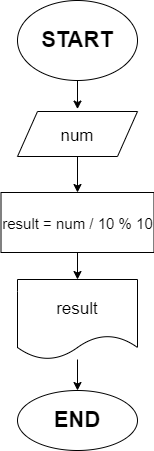

The diagram above was exported from draw.io. Its source (the exported page's mxGraphModel, read from the mxfile embedded in the PNG):
<mxGraphModel dx="758" dy="353" grid="0" gridSize="10" guides="1" tooltips="1" connect="1" arrows="1" fold="1" page="0" pageScale="1" pageWidth="827" pageHeight="1169" math="0" shadow="0">
  <root>
    <mxCell id="0" />
    <mxCell id="1" parent="0" />
    <mxCell id="4" style="edgeStyle=none;html=1;exitX=0.5;exitY=1;exitDx=0;exitDy=0;fontSize=22;" edge="1" parent="1" source="2">
      <mxGeometry relative="1" as="geometry">
        <mxPoint x="404" y="120.60000610351562" as="targetPoint" />
      </mxGeometry>
    </mxCell>
    <mxCell id="2" value="&lt;b&gt;&lt;font style=&quot;font-size: 22px&quot;&gt;START&lt;/font&gt;&lt;/b&gt;" style="ellipse;whiteSpace=wrap;html=1;" vertex="1" parent="1">
      <mxGeometry x="344" y="12" width="120" height="80" as="geometry" />
    </mxCell>
    <mxCell id="6" value="" style="edgeStyle=none;html=1;fontSize=22;" edge="1" parent="1" source="3" target="5">
      <mxGeometry relative="1" as="geometry" />
    </mxCell>
    <mxCell id="3" value="&lt;font style=&quot;font-size: 17px&quot;&gt;num&lt;/font&gt;" style="shape=parallelogram;perimeter=parallelogramPerimeter;whiteSpace=wrap;html=1;fixedSize=1;fontSize=22;" vertex="1" parent="1">
      <mxGeometry x="344" y="123" width="120" height="45" as="geometry" />
    </mxCell>
    <mxCell id="11" style="edgeStyle=none;html=1;exitX=0.5;exitY=1;exitDx=0;exitDy=0;entryX=0.5;entryY=0;entryDx=0;entryDy=0;fontSize=22;" edge="1" parent="1" source="5" target="10">
      <mxGeometry relative="1" as="geometry" />
    </mxCell>
    <mxCell id="5" value="&lt;font style=&quot;font-size: 15px&quot;&gt;result = num / 10 % 10&lt;/font&gt;" style="whiteSpace=wrap;html=1;fontSize=22;" vertex="1" parent="1">
      <mxGeometry x="327.5" y="204" width="153" height="60" as="geometry" />
    </mxCell>
    <mxCell id="13" value="" style="edgeStyle=none;html=1;fontSize=22;" edge="1" parent="1" source="10" target="12">
      <mxGeometry relative="1" as="geometry" />
    </mxCell>
    <mxCell id="10" value="&lt;font style=&quot;font-size: 17px&quot;&gt;result&lt;/font&gt;" style="shape=document;whiteSpace=wrap;html=1;boundedLbl=1;fontSize=22;" vertex="1" parent="1">
      <mxGeometry x="344" y="291" width="120" height="80" as="geometry" />
    </mxCell>
    <mxCell id="12" value="&lt;b&gt;END&lt;/b&gt;" style="ellipse;whiteSpace=wrap;html=1;fontSize=22;" vertex="1" parent="1">
      <mxGeometry x="344" y="402" width="120" height="60" as="geometry" />
    </mxCell>
  </root>
</mxGraphModel>